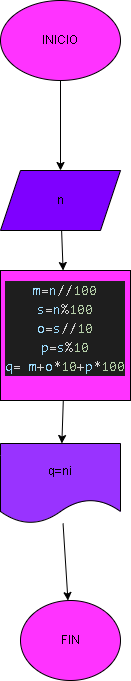

The diagram above was exported from draw.io. Its source (the exported page's mxGraphModel, read from the mxfile embedded in the PNG):
<mxGraphModel dx="816" dy="224" grid="1" gridSize="10" guides="1" tooltips="1" connect="1" arrows="1" fold="1" page="1" pageScale="1" pageWidth="850" pageHeight="1100" math="0" shadow="0">
  <root>
    <mxCell id="0" />
    <mxCell id="1" parent="0" />
    <mxCell id="8" value="" style="edgeStyle=none;html=1;" edge="1" parent="1" source="2" target="7">
      <mxGeometry relative="1" as="geometry" />
    </mxCell>
    <mxCell id="2" value="INICIO" style="ellipse;whiteSpace=wrap;html=1;fillColor=#FF33FF;" vertex="1" parent="1">
      <mxGeometry x="230" y="20" width="120" height="80" as="geometry" />
    </mxCell>
    <mxCell id="10" value="" style="edgeStyle=none;html=1;" edge="1" parent="1" source="7" target="9">
      <mxGeometry relative="1" as="geometry" />
    </mxCell>
    <mxCell id="7" value="n" style="shape=parallelogram;perimeter=parallelogramPerimeter;whiteSpace=wrap;html=1;fixedSize=1;fillColor=#7F00FF;" vertex="1" parent="1">
      <mxGeometry x="230" y="190" width="120" height="60" as="geometry" />
    </mxCell>
    <mxCell id="12" value="" style="edgeStyle=none;html=1;" edge="1" parent="1" source="9" target="11">
      <mxGeometry relative="1" as="geometry" />
    </mxCell>
    <mxCell id="9" value="&#10;&lt;div style=&quot;color: rgb(212, 212, 212); background-color: rgb(30, 30, 30); font-family: Consolas, &amp;quot;Courier New&amp;quot;, monospace; font-weight: normal; font-size: 14px; line-height: 19px;&quot;&gt;&lt;div&gt;&lt;span style=&quot;color: #9cdcfe;&quot;&gt;m&lt;/span&gt;&lt;span style=&quot;color: #d4d4d4;&quot;&gt;=&lt;/span&gt;&lt;span style=&quot;color: #9cdcfe;&quot;&gt;n&lt;/span&gt;&lt;span style=&quot;color: #d4d4d4;&quot;&gt;//&lt;/span&gt;&lt;span style=&quot;color: #b5cea8;&quot;&gt;100&lt;/span&gt;&lt;/div&gt;&lt;div&gt;&lt;span style=&quot;color: #9cdcfe;&quot;&gt;s&lt;/span&gt;&lt;span style=&quot;color: #d4d4d4;&quot;&gt;=&lt;/span&gt;&lt;span style=&quot;color: #9cdcfe;&quot;&gt;n&lt;/span&gt;&lt;span style=&quot;color: #d4d4d4;&quot;&gt;%&lt;/span&gt;&lt;span style=&quot;color: #b5cea8;&quot;&gt;100&lt;/span&gt;&lt;/div&gt;&lt;div&gt;&lt;span style=&quot;color: #9cdcfe;&quot;&gt;o&lt;/span&gt;&lt;span style=&quot;color: #d4d4d4;&quot;&gt;=&lt;/span&gt;&lt;span style=&quot;color: #9cdcfe;&quot;&gt;s&lt;/span&gt;&lt;span style=&quot;color: #d4d4d4;&quot;&gt;//&lt;/span&gt;&lt;span style=&quot;color: #b5cea8;&quot;&gt;10&lt;/span&gt;&lt;/div&gt;&lt;div&gt;&lt;span style=&quot;color: #9cdcfe;&quot;&gt;p&lt;/span&gt;&lt;span style=&quot;color: #d4d4d4;&quot;&gt;=&lt;/span&gt;&lt;span style=&quot;color: #9cdcfe;&quot;&gt;s&lt;/span&gt;&lt;span style=&quot;color: #d4d4d4;&quot;&gt;%&lt;/span&gt;&lt;span style=&quot;color: #b5cea8;&quot;&gt;10&lt;/span&gt;&lt;/div&gt;&lt;div&gt;&lt;span style=&quot;color: #9cdcfe;&quot;&gt;q&lt;/span&gt;&lt;span style=&quot;color: #d4d4d4;&quot;&gt;= &lt;/span&gt;&lt;span style=&quot;color: #9cdcfe;&quot;&gt;m&lt;/span&gt;&lt;span style=&quot;color: #d4d4d4;&quot;&gt;+&lt;/span&gt;&lt;span style=&quot;color: #9cdcfe;&quot;&gt;o&lt;/span&gt;&lt;span style=&quot;color: #d4d4d4;&quot;&gt;*&lt;/span&gt;&lt;span style=&quot;color: #b5cea8;&quot;&gt;10&lt;/span&gt;&lt;span style=&quot;color: #d4d4d4;&quot;&gt;+&lt;/span&gt;&lt;span style=&quot;color: #9cdcfe;&quot;&gt;p&lt;/span&gt;&lt;span style=&quot;color: #d4d4d4;&quot;&gt;*&lt;/span&gt;&lt;span style=&quot;color: #b5cea8;&quot;&gt;100&lt;/span&gt;&lt;/div&gt;&lt;/div&gt;&#10;&#10;" style="whiteSpace=wrap;html=1;fillColor=#FF33FF;" vertex="1" parent="1">
      <mxGeometry x="230" y="290" width="130" height="130" as="geometry" />
    </mxCell>
    <mxCell id="14" value="" style="edgeStyle=none;html=1;" edge="1" parent="1" source="11" target="13">
      <mxGeometry relative="1" as="geometry" />
    </mxCell>
    <mxCell id="11" value="q=ni" style="shape=document;whiteSpace=wrap;html=1;boundedLbl=1;fillColor=#9933FF;" vertex="1" parent="1">
      <mxGeometry x="230" y="463" width="120" height="80" as="geometry" />
    </mxCell>
    <mxCell id="13" value="FIN" style="ellipse;whiteSpace=wrap;html=1;fillColor=#FF33FF;" vertex="1" parent="1">
      <mxGeometry x="250" y="620" width="100" height="80" as="geometry" />
    </mxCell>
  </root>
</mxGraphModel>